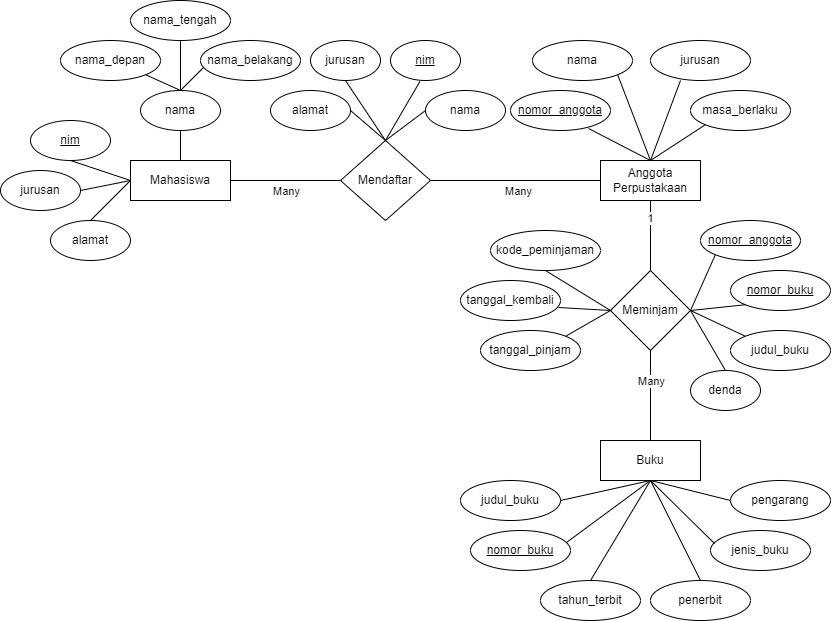

The diagram above was exported from draw.io. Its source (the exported page's mxGraphModel, read from the mxfile embedded in the PNG):
<mxGraphModel dx="1122" dy="696" grid="1" gridSize="10" guides="1" tooltips="1" connect="1" arrows="1" fold="1" page="1" pageScale="1" pageWidth="850" pageHeight="1100" math="0" shadow="0" extFonts="Permanent Marker^https://fonts.googleapis.com/css?family=Permanent+Marker">
  <root>
    <mxCell id="0" />
    <mxCell id="1" parent="0" />
    <mxCell id="XOB7R5pCwPsUn3V6Bo8e-2" value="jurusan" style="ellipse;whiteSpace=wrap;html=1;align=center;" vertex="1" parent="1">
      <mxGeometry y="270" width="80" height="40" as="geometry" />
    </mxCell>
    <mxCell id="XOB7R5pCwPsUn3V6Bo8e-3" value="Mahasiswa" style="whiteSpace=wrap;html=1;align=center;" vertex="1" parent="1">
      <mxGeometry x="130" y="260" width="100" height="40" as="geometry" />
    </mxCell>
    <mxCell id="XOB7R5pCwPsUn3V6Bo8e-4" value="alamat" style="ellipse;whiteSpace=wrap;html=1;align=center;" vertex="1" parent="1">
      <mxGeometry x="50" y="320" width="80" height="40" as="geometry" />
    </mxCell>
    <mxCell id="XOB7R5pCwPsUn3V6Bo8e-5" value="nim" style="ellipse;whiteSpace=wrap;html=1;align=center;fontStyle=4;" vertex="1" parent="1">
      <mxGeometry x="30" y="220" width="80" height="40" as="geometry" />
    </mxCell>
    <mxCell id="XOB7R5pCwPsUn3V6Bo8e-6" value="nama" style="ellipse;whiteSpace=wrap;html=1;align=center;" vertex="1" parent="1">
      <mxGeometry x="140" y="190" width="80" height="40" as="geometry" />
    </mxCell>
    <mxCell id="XOB7R5pCwPsUn3V6Bo8e-7" value="nama_depan" style="ellipse;whiteSpace=wrap;html=1;align=center;" vertex="1" parent="1">
      <mxGeometry x="60" y="140" width="100" height="40" as="geometry" />
    </mxCell>
    <mxCell id="XOB7R5pCwPsUn3V6Bo8e-8" value="nama_tengah" style="ellipse;whiteSpace=wrap;html=1;align=center;" vertex="1" parent="1">
      <mxGeometry x="130" y="100" width="100" height="40" as="geometry" />
    </mxCell>
    <mxCell id="XOB7R5pCwPsUn3V6Bo8e-9" value="nama_belakang" style="ellipse;whiteSpace=wrap;html=1;align=center;" vertex="1" parent="1">
      <mxGeometry x="200" y="140" width="100" height="40" as="geometry" />
    </mxCell>
    <mxCell id="XOB7R5pCwPsUn3V6Bo8e-10" value="" style="endArrow=none;html=1;rounded=0;exitX=0.5;exitY=0;exitDx=0;exitDy=0;entryX=0;entryY=0.5;entryDx=0;entryDy=0;" edge="1" parent="1" source="XOB7R5pCwPsUn3V6Bo8e-4" target="XOB7R5pCwPsUn3V6Bo8e-3">
      <mxGeometry relative="1" as="geometry">
        <mxPoint x="200" y="320" as="sourcePoint" />
        <mxPoint x="200" y="320" as="targetPoint" />
      </mxGeometry>
    </mxCell>
    <mxCell id="XOB7R5pCwPsUn3V6Bo8e-12" value="" style="endArrow=none;html=1;rounded=0;entryX=0;entryY=0.5;entryDx=0;entryDy=0;exitX=1;exitY=0.5;exitDx=0;exitDy=0;" edge="1" parent="1" source="XOB7R5pCwPsUn3V6Bo8e-2" target="XOB7R5pCwPsUn3V6Bo8e-3">
      <mxGeometry relative="1" as="geometry">
        <mxPoint x="80" y="290" as="sourcePoint" />
        <mxPoint x="360" y="320" as="targetPoint" />
      </mxGeometry>
    </mxCell>
    <mxCell id="XOB7R5pCwPsUn3V6Bo8e-13" value="" style="endArrow=none;html=1;rounded=0;exitX=0.5;exitY=1;exitDx=0;exitDy=0;entryX=0;entryY=0.5;entryDx=0;entryDy=0;" edge="1" parent="1" source="XOB7R5pCwPsUn3V6Bo8e-5" target="XOB7R5pCwPsUn3V6Bo8e-3">
      <mxGeometry relative="1" as="geometry">
        <mxPoint x="200" y="320" as="sourcePoint" />
        <mxPoint x="360" y="320" as="targetPoint" />
      </mxGeometry>
    </mxCell>
    <mxCell id="XOB7R5pCwPsUn3V6Bo8e-14" value="" style="endArrow=none;html=1;rounded=0;exitX=0.5;exitY=0;exitDx=0;exitDy=0;entryX=0.5;entryY=1;entryDx=0;entryDy=0;" edge="1" parent="1" source="XOB7R5pCwPsUn3V6Bo8e-3" target="XOB7R5pCwPsUn3V6Bo8e-6">
      <mxGeometry relative="1" as="geometry">
        <mxPoint x="200" y="320" as="sourcePoint" />
        <mxPoint x="360" y="320" as="targetPoint" />
      </mxGeometry>
    </mxCell>
    <mxCell id="XOB7R5pCwPsUn3V6Bo8e-15" value="" style="endArrow=none;html=1;rounded=0;exitX=0.5;exitY=0;exitDx=0;exitDy=0;entryX=0.03;entryY=0.675;entryDx=0;entryDy=0;entryPerimeter=0;" edge="1" parent="1" source="XOB7R5pCwPsUn3V6Bo8e-6" target="XOB7R5pCwPsUn3V6Bo8e-9">
      <mxGeometry relative="1" as="geometry">
        <mxPoint x="200" y="320" as="sourcePoint" />
        <mxPoint x="360" y="320" as="targetPoint" />
      </mxGeometry>
    </mxCell>
    <mxCell id="XOB7R5pCwPsUn3V6Bo8e-16" value="" style="endArrow=none;html=1;rounded=0;exitX=0.5;exitY=0;exitDx=0;exitDy=0;entryX=0.5;entryY=1;entryDx=0;entryDy=0;" edge="1" parent="1" source="XOB7R5pCwPsUn3V6Bo8e-6" target="XOB7R5pCwPsUn3V6Bo8e-8">
      <mxGeometry relative="1" as="geometry">
        <mxPoint x="200" y="320" as="sourcePoint" />
        <mxPoint x="360" y="320" as="targetPoint" />
      </mxGeometry>
    </mxCell>
    <mxCell id="XOB7R5pCwPsUn3V6Bo8e-17" value="" style="endArrow=none;html=1;rounded=0;exitX=1;exitY=1;exitDx=0;exitDy=0;entryX=0.5;entryY=0;entryDx=0;entryDy=0;" edge="1" parent="1" source="XOB7R5pCwPsUn3V6Bo8e-7" target="XOB7R5pCwPsUn3V6Bo8e-6">
      <mxGeometry relative="1" as="geometry">
        <mxPoint x="200" y="320" as="sourcePoint" />
        <mxPoint x="360" y="320" as="targetPoint" />
      </mxGeometry>
    </mxCell>
    <mxCell id="XOB7R5pCwPsUn3V6Bo8e-18" value="Mendaftar" style="shape=rhombus;perimeter=rhombusPerimeter;whiteSpace=wrap;html=1;align=center;" vertex="1" parent="1">
      <mxGeometry x="340" y="240" width="90" height="80" as="geometry" />
    </mxCell>
    <mxCell id="XOB7R5pCwPsUn3V6Bo8e-19" value="" style="endArrow=none;html=1;rounded=0;exitX=1;exitY=0.5;exitDx=0;exitDy=0;entryX=0;entryY=0.5;entryDx=0;entryDy=0;" edge="1" parent="1" source="XOB7R5pCwPsUn3V6Bo8e-3" target="XOB7R5pCwPsUn3V6Bo8e-18">
      <mxGeometry relative="1" as="geometry">
        <mxPoint x="280" y="310" as="sourcePoint" />
        <mxPoint x="440" y="310" as="targetPoint" />
      </mxGeometry>
    </mxCell>
    <mxCell id="XOB7R5pCwPsUn3V6Bo8e-20" value="Many" style="edgeLabel;html=1;align=center;verticalAlign=middle;resizable=0;points=[];" vertex="1" connectable="0" parent="XOB7R5pCwPsUn3V6Bo8e-19">
      <mxGeometry y="-4" relative="1" as="geometry">
        <mxPoint y="6" as="offset" />
      </mxGeometry>
    </mxCell>
    <mxCell id="XOB7R5pCwPsUn3V6Bo8e-21" value="alamat" style="ellipse;whiteSpace=wrap;html=1;align=center;" vertex="1" parent="1">
      <mxGeometry x="270" y="190" width="80" height="40" as="geometry" />
    </mxCell>
    <mxCell id="XOB7R5pCwPsUn3V6Bo8e-22" value="jurusan" style="ellipse;whiteSpace=wrap;html=1;align=center;" vertex="1" parent="1">
      <mxGeometry x="310" y="140" width="70" height="40" as="geometry" />
    </mxCell>
    <mxCell id="XOB7R5pCwPsUn3V6Bo8e-24" value="nama" style="ellipse;whiteSpace=wrap;html=1;align=center;" vertex="1" parent="1">
      <mxGeometry x="425" y="190" width="80" height="40" as="geometry" />
    </mxCell>
    <mxCell id="XOB7R5pCwPsUn3V6Bo8e-25" value="" style="endArrow=none;html=1;rounded=0;exitX=0.5;exitY=0;exitDx=0;exitDy=0;entryX=0;entryY=0.5;entryDx=0;entryDy=0;" edge="1" parent="1" source="XOB7R5pCwPsUn3V6Bo8e-18" target="XOB7R5pCwPsUn3V6Bo8e-24">
      <mxGeometry relative="1" as="geometry">
        <mxPoint x="225" y="210" as="sourcePoint" />
        <mxPoint x="475" y="240" as="targetPoint" />
      </mxGeometry>
    </mxCell>
    <mxCell id="XOB7R5pCwPsUn3V6Bo8e-26" value="" style="endArrow=none;html=1;rounded=0;entryX=0.42;entryY=1.025;entryDx=0;entryDy=0;entryPerimeter=0;exitX=0.5;exitY=0;exitDx=0;exitDy=0;" edge="1" parent="1" source="XOB7R5pCwPsUn3V6Bo8e-18" target="XOB7R5pCwPsUn3V6Bo8e-29">
      <mxGeometry relative="1" as="geometry">
        <mxPoint x="225" y="210" as="sourcePoint" />
        <mxPoint x="385" y="210" as="targetPoint" />
      </mxGeometry>
    </mxCell>
    <mxCell id="XOB7R5pCwPsUn3V6Bo8e-27" value="" style="endArrow=none;html=1;rounded=0;entryX=0.5;entryY=1;entryDx=0;entryDy=0;exitX=0.5;exitY=0;exitDx=0;exitDy=0;" edge="1" parent="1" source="XOB7R5pCwPsUn3V6Bo8e-18" target="XOB7R5pCwPsUn3V6Bo8e-22">
      <mxGeometry relative="1" as="geometry">
        <mxPoint x="225" y="210" as="sourcePoint" />
        <mxPoint x="385" y="210" as="targetPoint" />
      </mxGeometry>
    </mxCell>
    <mxCell id="XOB7R5pCwPsUn3V6Bo8e-28" value="" style="endArrow=none;html=1;rounded=0;exitX=0.5;exitY=0;exitDx=0;exitDy=0;entryX=1;entryY=0.5;entryDx=0;entryDy=0;" edge="1" parent="1" source="XOB7R5pCwPsUn3V6Bo8e-18" target="XOB7R5pCwPsUn3V6Bo8e-21">
      <mxGeometry relative="1" as="geometry">
        <mxPoint x="320" y="400" as="sourcePoint" />
        <mxPoint x="480" y="400" as="targetPoint" />
      </mxGeometry>
    </mxCell>
    <mxCell id="XOB7R5pCwPsUn3V6Bo8e-29" value="nim" style="ellipse;whiteSpace=wrap;html=1;align=center;fontStyle=4;" vertex="1" parent="1">
      <mxGeometry x="390" y="140" width="70" height="40" as="geometry" />
    </mxCell>
    <mxCell id="XOB7R5pCwPsUn3V6Bo8e-30" value="Anggota&lt;div&gt;Perpustakaan&lt;/div&gt;" style="whiteSpace=wrap;html=1;align=center;" vertex="1" parent="1">
      <mxGeometry x="600" y="260" width="100" height="40" as="geometry" />
    </mxCell>
    <mxCell id="XOB7R5pCwPsUn3V6Bo8e-31" value="nomor_anggota" style="ellipse;whiteSpace=wrap;html=1;align=center;fontStyle=4;" vertex="1" parent="1">
      <mxGeometry x="510" y="190" width="100" height="40" as="geometry" />
    </mxCell>
    <mxCell id="XOB7R5pCwPsUn3V6Bo8e-32" value="nama" style="ellipse;whiteSpace=wrap;html=1;align=center;" vertex="1" parent="1">
      <mxGeometry x="532" y="140" width="100" height="40" as="geometry" />
    </mxCell>
    <mxCell id="XOB7R5pCwPsUn3V6Bo8e-33" value="jurusan" style="ellipse;whiteSpace=wrap;html=1;align=center;" vertex="1" parent="1">
      <mxGeometry x="650" y="140" width="100" height="40" as="geometry" />
    </mxCell>
    <mxCell id="XOB7R5pCwPsUn3V6Bo8e-34" value="masa_berlaku" style="ellipse;whiteSpace=wrap;html=1;align=center;" vertex="1" parent="1">
      <mxGeometry x="690" y="190" width="100" height="40" as="geometry" />
    </mxCell>
    <mxCell id="XOB7R5pCwPsUn3V6Bo8e-35" value="" style="endArrow=none;html=1;rounded=0;entryX=0;entryY=0.5;entryDx=0;entryDy=0;exitX=1;exitY=0.5;exitDx=0;exitDy=0;" edge="1" parent="1" source="XOB7R5pCwPsUn3V6Bo8e-18" target="XOB7R5pCwPsUn3V6Bo8e-30">
      <mxGeometry relative="1" as="geometry">
        <mxPoint x="310" y="210" as="sourcePoint" />
        <mxPoint x="470" y="210" as="targetPoint" />
      </mxGeometry>
    </mxCell>
    <mxCell id="XOB7R5pCwPsUn3V6Bo8e-40" value="Many" style="edgeLabel;html=1;align=center;verticalAlign=middle;resizable=0;points=[];" vertex="1" connectable="0" parent="XOB7R5pCwPsUn3V6Bo8e-35">
      <mxGeometry y="-2" relative="1" as="geometry">
        <mxPoint x="3" y="8" as="offset" />
      </mxGeometry>
    </mxCell>
    <mxCell id="XOB7R5pCwPsUn3V6Bo8e-36" value="" style="endArrow=none;html=1;rounded=0;entryX=0.5;entryY=0;entryDx=0;entryDy=0;exitX=1;exitY=1;exitDx=0;exitDy=0;" edge="1" parent="1" source="XOB7R5pCwPsUn3V6Bo8e-32" target="XOB7R5pCwPsUn3V6Bo8e-30">
      <mxGeometry relative="1" as="geometry">
        <mxPoint x="322" y="310" as="sourcePoint" />
        <mxPoint x="482" y="310" as="targetPoint" />
      </mxGeometry>
    </mxCell>
    <mxCell id="XOB7R5pCwPsUn3V6Bo8e-37" value="" style="endArrow=none;html=1;rounded=0;entryX=0.5;entryY=0;entryDx=0;entryDy=0;exitX=0.3;exitY=1;exitDx=0;exitDy=0;exitPerimeter=0;" edge="1" parent="1" source="XOB7R5pCwPsUn3V6Bo8e-33" target="XOB7R5pCwPsUn3V6Bo8e-30">
      <mxGeometry relative="1" as="geometry">
        <mxPoint x="322" y="310" as="sourcePoint" />
        <mxPoint x="482" y="310" as="targetPoint" />
      </mxGeometry>
    </mxCell>
    <mxCell id="XOB7R5pCwPsUn3V6Bo8e-38" value="" style="endArrow=none;html=1;rounded=0;entryX=0.5;entryY=0;entryDx=0;entryDy=0;exitX=0;exitY=1;exitDx=0;exitDy=0;" edge="1" parent="1" source="XOB7R5pCwPsUn3V6Bo8e-34" target="XOB7R5pCwPsUn3V6Bo8e-30">
      <mxGeometry relative="1" as="geometry">
        <mxPoint x="701" y="241" as="sourcePoint" />
        <mxPoint x="482" y="310" as="targetPoint" />
      </mxGeometry>
    </mxCell>
    <mxCell id="XOB7R5pCwPsUn3V6Bo8e-39" value="" style="endArrow=none;html=1;rounded=0;entryX=0.5;entryY=0;entryDx=0;entryDy=0;exitX=0.78;exitY=0.95;exitDx=0;exitDy=0;exitPerimeter=0;" edge="1" parent="1" source="XOB7R5pCwPsUn3V6Bo8e-31" target="XOB7R5pCwPsUn3V6Bo8e-30">
      <mxGeometry relative="1" as="geometry">
        <mxPoint x="322" y="310" as="sourcePoint" />
        <mxPoint x="482" y="310" as="targetPoint" />
      </mxGeometry>
    </mxCell>
    <mxCell id="XOB7R5pCwPsUn3V6Bo8e-41" value="" style="endArrow=none;html=1;rounded=0;entryX=0.5;entryY=1;entryDx=0;entryDy=0;exitX=0.5;exitY=0;exitDx=0;exitDy=0;" edge="1" parent="1" source="XOB7R5pCwPsUn3V6Bo8e-45" target="XOB7R5pCwPsUn3V6Bo8e-30">
      <mxGeometry relative="1" as="geometry">
        <mxPoint x="670" y="380" as="sourcePoint" />
        <mxPoint x="500" y="310" as="targetPoint" />
      </mxGeometry>
    </mxCell>
    <mxCell id="XOB7R5pCwPsUn3V6Bo8e-47" value="1" style="edgeLabel;html=1;align=center;verticalAlign=middle;resizable=0;points=[];" vertex="1" connectable="0" parent="XOB7R5pCwPsUn3V6Bo8e-41">
      <mxGeometry x="0.5" y="1" relative="1" as="geometry">
        <mxPoint as="offset" />
      </mxGeometry>
    </mxCell>
    <mxCell id="XOB7R5pCwPsUn3V6Bo8e-42" value="tanggal_kembali" style="ellipse;whiteSpace=wrap;html=1;align=center;" vertex="1" parent="1">
      <mxGeometry x="460" y="380" width="100" height="40" as="geometry" />
    </mxCell>
    <mxCell id="XOB7R5pCwPsUn3V6Bo8e-43" value="tanggal_pinjam" style="ellipse;whiteSpace=wrap;html=1;align=center;" vertex="1" parent="1">
      <mxGeometry x="480" y="430" width="100" height="40" as="geometry" />
    </mxCell>
    <mxCell id="XOB7R5pCwPsUn3V6Bo8e-44" value="kode_peminjaman" style="ellipse;whiteSpace=wrap;html=1;align=center;" vertex="1" parent="1">
      <mxGeometry x="490" y="330" width="110" height="40" as="geometry" />
    </mxCell>
    <mxCell id="XOB7R5pCwPsUn3V6Bo8e-45" value="Meminjam" style="shape=rhombus;perimeter=rhombusPerimeter;whiteSpace=wrap;html=1;align=center;" vertex="1" parent="1">
      <mxGeometry x="610" y="370" width="80" height="80" as="geometry" />
    </mxCell>
    <mxCell id="XOB7R5pCwPsUn3V6Bo8e-48" value="" style="endArrow=none;html=1;rounded=0;entryX=0;entryY=0.5;entryDx=0;entryDy=0;exitX=1;exitY=0;exitDx=0;exitDy=0;" edge="1" parent="1" source="XOB7R5pCwPsUn3V6Bo8e-43" target="XOB7R5pCwPsUn3V6Bo8e-45">
      <mxGeometry relative="1" as="geometry">
        <mxPoint x="340" y="290" as="sourcePoint" />
        <mxPoint x="500" y="290" as="targetPoint" />
      </mxGeometry>
    </mxCell>
    <mxCell id="XOB7R5pCwPsUn3V6Bo8e-49" value="" style="endArrow=none;html=1;rounded=0;entryX=0;entryY=0.5;entryDx=0;entryDy=0;exitX=0.98;exitY=0.675;exitDx=0;exitDy=0;exitPerimeter=0;" edge="1" parent="1" source="XOB7R5pCwPsUn3V6Bo8e-42" target="XOB7R5pCwPsUn3V6Bo8e-45">
      <mxGeometry relative="1" as="geometry">
        <mxPoint x="610" y="460" as="sourcePoint" />
        <mxPoint x="500" y="290" as="targetPoint" />
      </mxGeometry>
    </mxCell>
    <mxCell id="XOB7R5pCwPsUn3V6Bo8e-50" value="" style="endArrow=none;html=1;rounded=0;entryX=0;entryY=0.5;entryDx=0;entryDy=0;exitX=0.5;exitY=1;exitDx=0;exitDy=0;" edge="1" parent="1" source="XOB7R5pCwPsUn3V6Bo8e-44" target="XOB7R5pCwPsUn3V6Bo8e-45">
      <mxGeometry relative="1" as="geometry">
        <mxPoint x="340" y="290" as="sourcePoint" />
        <mxPoint x="500" y="290" as="targetPoint" />
      </mxGeometry>
    </mxCell>
    <mxCell id="XOB7R5pCwPsUn3V6Bo8e-52" value="nomor_anggota" style="ellipse;whiteSpace=wrap;html=1;align=center;fontStyle=4;" vertex="1" parent="1">
      <mxGeometry x="700" y="320" width="100" height="40" as="geometry" />
    </mxCell>
    <mxCell id="XOB7R5pCwPsUn3V6Bo8e-53" value="nomor_buku" style="ellipse;whiteSpace=wrap;html=1;align=center;fontStyle=4;" vertex="1" parent="1">
      <mxGeometry x="730" y="370" width="100" height="40" as="geometry" />
    </mxCell>
    <mxCell id="XOB7R5pCwPsUn3V6Bo8e-54" value="judul_buku" style="ellipse;whiteSpace=wrap;html=1;align=center;" vertex="1" parent="1">
      <mxGeometry x="730" y="430" width="100" height="40" as="geometry" />
    </mxCell>
    <mxCell id="XOB7R5pCwPsUn3V6Bo8e-55" value="denda" style="ellipse;whiteSpace=wrap;html=1;align=center;" vertex="1" parent="1">
      <mxGeometry x="690" y="470" width="70" height="40" as="geometry" />
    </mxCell>
    <mxCell id="XOB7R5pCwPsUn3V6Bo8e-56" value="" style="endArrow=none;html=1;rounded=0;entryX=0.5;entryY=0;entryDx=0;entryDy=0;exitX=1;exitY=0.5;exitDx=0;exitDy=0;" edge="1" parent="1" source="XOB7R5pCwPsUn3V6Bo8e-45" target="XOB7R5pCwPsUn3V6Bo8e-55">
      <mxGeometry relative="1" as="geometry">
        <mxPoint x="500" y="390" as="sourcePoint" />
        <mxPoint x="660" y="390" as="targetPoint" />
      </mxGeometry>
    </mxCell>
    <mxCell id="XOB7R5pCwPsUn3V6Bo8e-57" value="" style="endArrow=none;html=1;rounded=0;entryX=0;entryY=0;entryDx=0;entryDy=0;exitX=1;exitY=0.5;exitDx=0;exitDy=0;" edge="1" parent="1" source="XOB7R5pCwPsUn3V6Bo8e-45" target="XOB7R5pCwPsUn3V6Bo8e-54">
      <mxGeometry relative="1" as="geometry">
        <mxPoint x="500" y="390" as="sourcePoint" />
        <mxPoint x="660" y="390" as="targetPoint" />
      </mxGeometry>
    </mxCell>
    <mxCell id="XOB7R5pCwPsUn3V6Bo8e-58" value="" style="endArrow=none;html=1;rounded=0;exitX=1;exitY=0.5;exitDx=0;exitDy=0;entryX=0;entryY=1;entryDx=0;entryDy=0;" edge="1" parent="1" source="XOB7R5pCwPsUn3V6Bo8e-45" target="XOB7R5pCwPsUn3V6Bo8e-53">
      <mxGeometry relative="1" as="geometry">
        <mxPoint x="500" y="390" as="sourcePoint" />
        <mxPoint x="725" y="404" as="targetPoint" />
      </mxGeometry>
    </mxCell>
    <mxCell id="XOB7R5pCwPsUn3V6Bo8e-59" value="" style="endArrow=none;html=1;rounded=0;entryX=0;entryY=1;entryDx=0;entryDy=0;exitX=1;exitY=0.5;exitDx=0;exitDy=0;" edge="1" parent="1" source="XOB7R5pCwPsUn3V6Bo8e-45" target="XOB7R5pCwPsUn3V6Bo8e-52">
      <mxGeometry relative="1" as="geometry">
        <mxPoint x="500" y="390" as="sourcePoint" />
        <mxPoint x="722" y="360" as="targetPoint" />
      </mxGeometry>
    </mxCell>
    <mxCell id="XOB7R5pCwPsUn3V6Bo8e-61" value="" style="endArrow=none;html=1;rounded=0;entryX=0.5;entryY=1;entryDx=0;entryDy=0;exitX=0.5;exitY=0;exitDx=0;exitDy=0;" edge="1" parent="1" source="XOB7R5pCwPsUn3V6Bo8e-63" target="XOB7R5pCwPsUn3V6Bo8e-45">
      <mxGeometry relative="1" as="geometry">
        <mxPoint x="650" y="590" as="sourcePoint" />
        <mxPoint x="680" y="590" as="targetPoint" />
      </mxGeometry>
    </mxCell>
    <mxCell id="XOB7R5pCwPsUn3V6Bo8e-64" value="Many" style="edgeLabel;html=1;align=center;verticalAlign=middle;resizable=0;points=[];" vertex="1" connectable="0" parent="XOB7R5pCwPsUn3V6Bo8e-61">
      <mxGeometry x="0.3333" relative="1" as="geometry">
        <mxPoint as="offset" />
      </mxGeometry>
    </mxCell>
    <mxCell id="XOB7R5pCwPsUn3V6Bo8e-63" value="Buku" style="whiteSpace=wrap;html=1;align=center;rounded=0;" vertex="1" parent="1">
      <mxGeometry x="600" y="540" width="100" height="40" as="geometry" />
    </mxCell>
    <mxCell id="XOB7R5pCwPsUn3V6Bo8e-65" value="tahun_terbit" style="ellipse;whiteSpace=wrap;html=1;align=center;" vertex="1" parent="1">
      <mxGeometry x="540" y="680" width="100" height="40" as="geometry" />
    </mxCell>
    <mxCell id="XOB7R5pCwPsUn3V6Bo8e-66" value="nomor_buku" style="ellipse;whiteSpace=wrap;html=1;align=center;fontStyle=4;" vertex="1" parent="1">
      <mxGeometry x="470" y="630" width="100" height="40" as="geometry" />
    </mxCell>
    <mxCell id="XOB7R5pCwPsUn3V6Bo8e-67" value="penerbit" style="ellipse;whiteSpace=wrap;html=1;align=center;" vertex="1" parent="1">
      <mxGeometry x="650" y="680" width="100" height="40" as="geometry" />
    </mxCell>
    <mxCell id="XOB7R5pCwPsUn3V6Bo8e-68" value="jenis_buku" style="ellipse;whiteSpace=wrap;html=1;align=center;" vertex="1" parent="1">
      <mxGeometry x="710" y="630" width="100" height="40" as="geometry" />
    </mxCell>
    <mxCell id="XOB7R5pCwPsUn3V6Bo8e-69" value="pengarang" style="ellipse;whiteSpace=wrap;html=1;align=center;" vertex="1" parent="1">
      <mxGeometry x="730" y="580" width="100" height="40" as="geometry" />
    </mxCell>
    <mxCell id="XOB7R5pCwPsUn3V6Bo8e-70" value="judul_buku" style="ellipse;whiteSpace=wrap;html=1;align=center;" vertex="1" parent="1">
      <mxGeometry x="460" y="580" width="100" height="40" as="geometry" />
    </mxCell>
    <mxCell id="XOB7R5pCwPsUn3V6Bo8e-71" value="" style="endArrow=none;html=1;rounded=0;entryX=0.5;entryY=0;entryDx=0;entryDy=0;exitX=0.5;exitY=1;exitDx=0;exitDy=0;" edge="1" parent="1" source="XOB7R5pCwPsUn3V6Bo8e-63" target="XOB7R5pCwPsUn3V6Bo8e-67">
      <mxGeometry relative="1" as="geometry">
        <mxPoint x="650" y="600" as="sourcePoint" />
        <mxPoint x="680" y="690" as="targetPoint" />
      </mxGeometry>
    </mxCell>
    <mxCell id="XOB7R5pCwPsUn3V6Bo8e-72" value="" style="endArrow=none;html=1;rounded=0;entryX=0.5;entryY=1;entryDx=0;entryDy=0;exitX=0.5;exitY=0;exitDx=0;exitDy=0;" edge="1" parent="1" source="XOB7R5pCwPsUn3V6Bo8e-65" target="XOB7R5pCwPsUn3V6Bo8e-63">
      <mxGeometry relative="1" as="geometry">
        <mxPoint x="640" y="660" as="sourcePoint" />
        <mxPoint x="650" y="610" as="targetPoint" />
      </mxGeometry>
    </mxCell>
    <mxCell id="XOB7R5pCwPsUn3V6Bo8e-73" value="" style="endArrow=none;html=1;rounded=0;entryX=0.04;entryY=0.325;entryDx=0;entryDy=0;entryPerimeter=0;exitX=0.5;exitY=1;exitDx=0;exitDy=0;" edge="1" parent="1" source="XOB7R5pCwPsUn3V6Bo8e-63" target="XOB7R5pCwPsUn3V6Bo8e-68">
      <mxGeometry relative="1" as="geometry">
        <mxPoint x="660" y="600" as="sourcePoint" />
        <mxPoint x="680" y="690" as="targetPoint" />
      </mxGeometry>
    </mxCell>
    <mxCell id="XOB7R5pCwPsUn3V6Bo8e-74" value="" style="endArrow=none;html=1;rounded=0;entryX=0.5;entryY=1;entryDx=0;entryDy=0;exitX=0;exitY=0.5;exitDx=0;exitDy=0;" edge="1" parent="1" source="XOB7R5pCwPsUn3V6Bo8e-69" target="XOB7R5pCwPsUn3V6Bo8e-63">
      <mxGeometry relative="1" as="geometry">
        <mxPoint x="520" y="690" as="sourcePoint" />
        <mxPoint x="680" y="690" as="targetPoint" />
      </mxGeometry>
    </mxCell>
    <mxCell id="XOB7R5pCwPsUn3V6Bo8e-75" value="" style="endArrow=none;html=1;rounded=0;entryX=0.5;entryY=1;entryDx=0;entryDy=0;exitX=0.96;exitY=0.3;exitDx=0;exitDy=0;exitPerimeter=0;" edge="1" parent="1" source="XOB7R5pCwPsUn3V6Bo8e-66" target="XOB7R5pCwPsUn3V6Bo8e-63">
      <mxGeometry relative="1" as="geometry">
        <mxPoint x="520" y="690" as="sourcePoint" />
        <mxPoint x="680" y="690" as="targetPoint" />
      </mxGeometry>
    </mxCell>
    <mxCell id="XOB7R5pCwPsUn3V6Bo8e-76" value="" style="endArrow=none;html=1;rounded=0;entryX=0.5;entryY=1;entryDx=0;entryDy=0;exitX=1;exitY=0.5;exitDx=0;exitDy=0;" edge="1" parent="1" source="XOB7R5pCwPsUn3V6Bo8e-70" target="XOB7R5pCwPsUn3V6Bo8e-63">
      <mxGeometry relative="1" as="geometry">
        <mxPoint x="520" y="690" as="sourcePoint" />
        <mxPoint x="680" y="690" as="targetPoint" />
      </mxGeometry>
    </mxCell>
  </root>
</mxGraphModel>